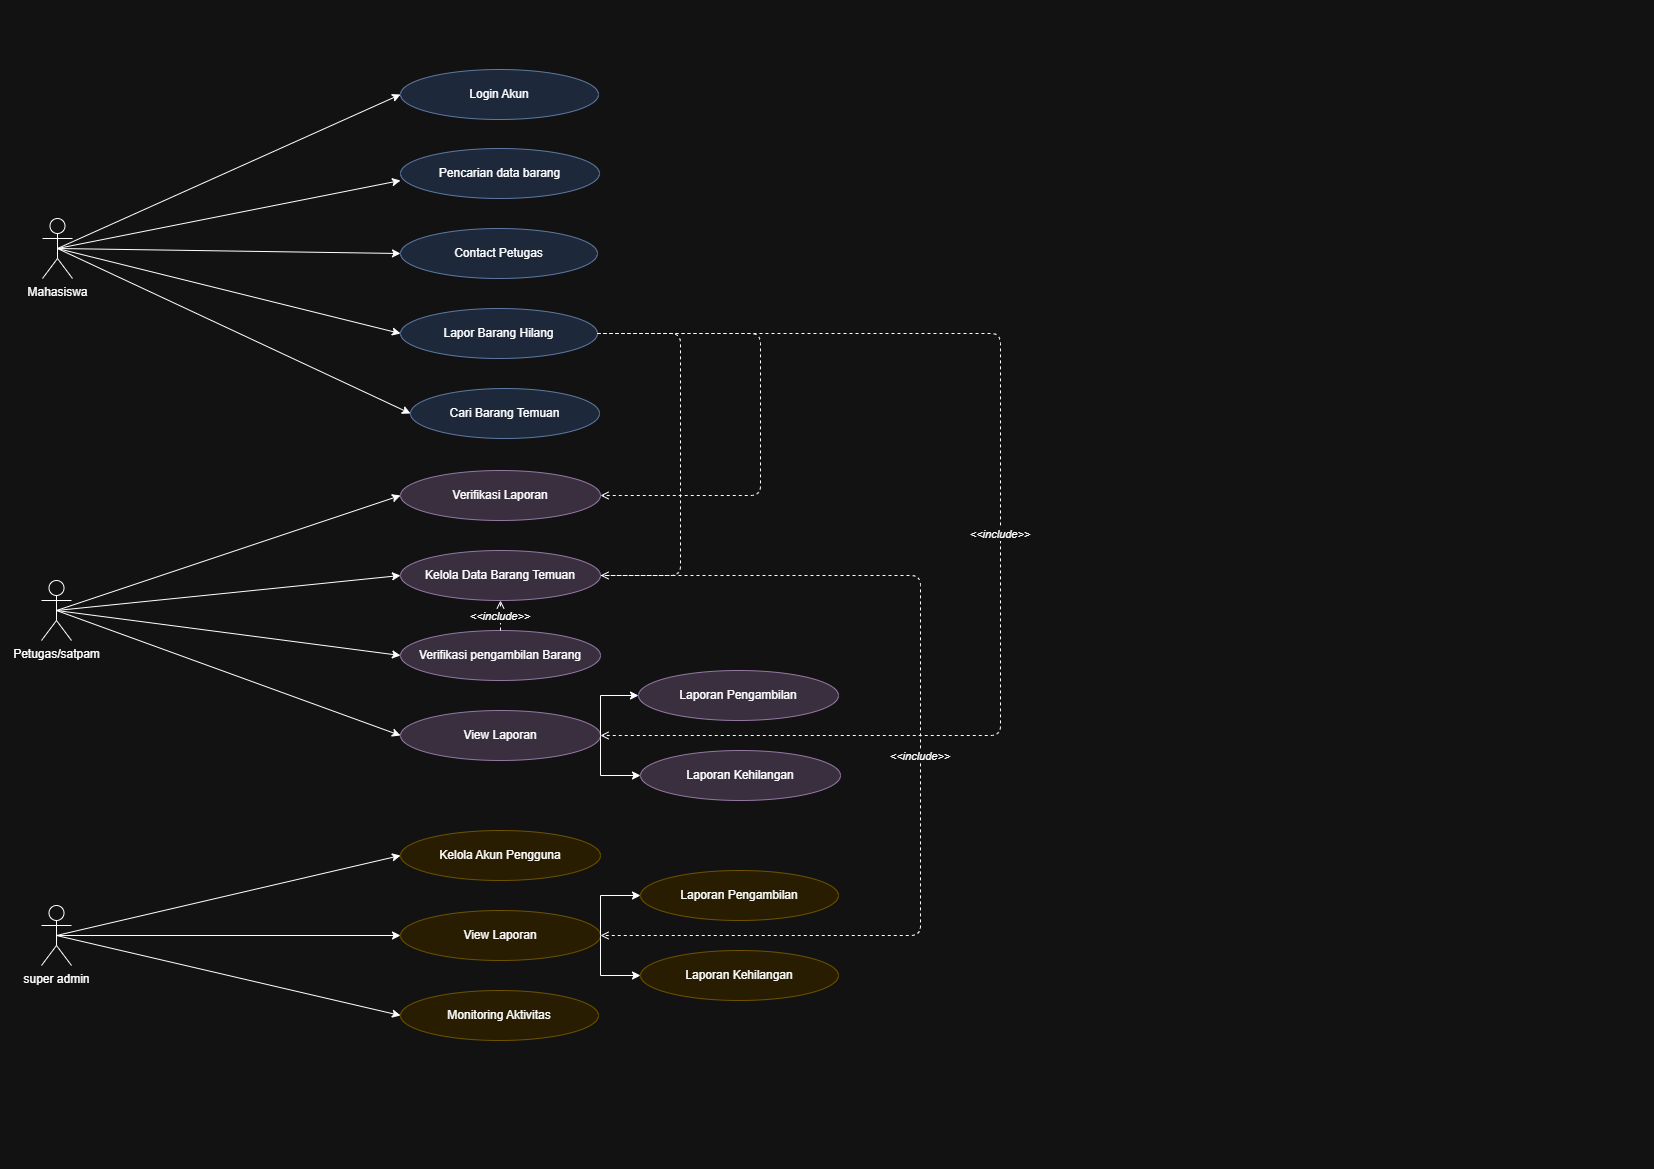

The diagram above was exported from draw.io. Its source (the exported page's mxGraphModel, read from the mxfile embedded in the PNG):
<mxGraphModel dx="1030" dy="596" grid="1" gridSize="10" guides="1" tooltips="1" connect="1" arrows="1" fold="1" page="1" pageScale="1" pageWidth="827" pageHeight="1169" math="0" shadow="0">
  <root>
    <mxCell id="0" />
    <mxCell id="1" parent="0" />
    <mxCell id="30" parent="1" style="ellipse;whiteSpace=wrap;html=1;fillColor=#dae8fc;strokeColor=#6c8ebf;fontSize=12;" value="Login Akun" vertex="1">
      <mxGeometry height="50" width="198" x="400" y="69" as="geometry" />
    </mxCell>
    <mxCell id="31" parent="1" style="ellipse;whiteSpace=wrap;html=1;fillColor=#dae8fc;strokeColor=#6c8ebf;fontSize=12;" value="Lapor Barang Hilang" vertex="1">
      <mxGeometry height="50" width="197" x="400" y="308" as="geometry" />
    </mxCell>
    <mxCell id="32" parent="1" style="ellipse;whiteSpace=wrap;html=1;fillColor=#dae8fc;strokeColor=#6c8ebf;fontSize=12;" value="Cari Barang Temuan" vertex="1">
      <mxGeometry height="50" width="189" x="410" y="388" as="geometry" />
    </mxCell>
    <mxCell id="33" parent="1" style="ellipse;whiteSpace=wrap;html=1;fillColor=#dae8fc;strokeColor=#6c8ebf;fontSize=12;" value="Contact Petugas" vertex="1">
      <mxGeometry height="50" width="197" x="400" y="228" as="geometry" />
    </mxCell>
    <mxCell id="42" parent="1" style="ellipse;whiteSpace=wrap;html=1;fillColor=#e1d5e7;strokeColor=#9673a6;fontSize=12;" value="Verifikasi pengambilan Barang" vertex="1">
      <mxGeometry height="50" width="200" x="400" y="630" as="geometry" />
    </mxCell>
    <mxCell id="43" parent="1" style="ellipse;whiteSpace=wrap;html=1;fillColor=#e1d5e7;strokeColor=#9673a6;fontSize=12;" value="View Laporan" vertex="1">
      <mxGeometry height="50" width="200" x="400" y="710" as="geometry" />
    </mxCell>
    <mxCell id="50" parent="1" style="ellipse;whiteSpace=wrap;html=1;fillColor=#fff2cc;strokeColor=#d6b656;fontSize=12;" value="Kelola Akun Pengguna" vertex="1">
      <mxGeometry height="50" width="200" x="400" y="830" as="geometry" />
    </mxCell>
    <mxCell id="51" parent="1" style="ellipse;whiteSpace=wrap;html=1;fillColor=#fff2cc;strokeColor=#d6b656;fontSize=12;" value="Monitoring Aktivitas" vertex="1">
      <mxGeometry height="50" width="198" x="400" y="990" as="geometry" />
    </mxCell>
    <mxCell id="53" parent="1" style="ellipse;whiteSpace=wrap;html=1;fillColor=#fff2cc;strokeColor=#d6b656;fontSize=12;" value="View Laporan" vertex="1">
      <mxGeometry height="50" width="200" x="400" y="910" as="geometry" />
    </mxCell>
    <mxCell id="60" edge="1" parent="1" source="KjHEQ542Y6T_JhgCl7ZD-98" style="edgeStyle=none;exitX=0.5;exitY=0.5;exitDx=0;exitDy=0;exitPerimeter=0;entryX=0;entryY=0.5;entryDx=0;entryDy=0;" target="30">
      <mxGeometry relative="1" as="geometry">
        <mxPoint x="120" y="307.4324324324324" as="sourcePoint" />
        <mxPoint x="418" y="94" as="targetPoint" />
      </mxGeometry>
    </mxCell>
    <mxCell id="61" edge="1" parent="1" source="KjHEQ542Y6T_JhgCl7ZD-98" style="edgeStyle=none;entryX=0;entryY=0.5;entryDx=0;entryDy=0;exitX=0.5;exitY=0.5;exitDx=0;exitDy=0;exitPerimeter=0;" target="31">
      <mxGeometry relative="1" as="geometry">
        <mxPoint x="120" y="313.91891891891896" as="sourcePoint" />
      </mxGeometry>
    </mxCell>
    <mxCell id="62" edge="1" parent="1" source="KjHEQ542Y6T_JhgCl7ZD-98" style="edgeStyle=none;entryX=0;entryY=0.5;entryDx=0;entryDy=0;exitX=0.5;exitY=0.5;exitDx=0;exitDy=0;exitPerimeter=0;" target="32">
      <mxGeometry relative="1" as="geometry">
        <mxPoint x="120" y="325.92105263157896" as="sourcePoint" />
      </mxGeometry>
    </mxCell>
    <mxCell id="63" edge="1" parent="1" source="KjHEQ542Y6T_JhgCl7ZD-98" style="edgeStyle=none;entryX=0;entryY=0.5;entryDx=0;entryDy=0;exitX=0.5;exitY=0.5;exitDx=0;exitDy=0;exitPerimeter=0;" target="33">
      <mxGeometry relative="1" as="geometry">
        <mxPoint x="120" y="320.4054054054054" as="sourcePoint" />
      </mxGeometry>
    </mxCell>
    <mxCell id="71" edge="1" parent="1" source="KjHEQ542Y6T_JhgCl7ZD-99" style="edgeStyle=none;exitX=0.5;exitY=0.5;exitDx=0;exitDy=0;exitPerimeter=0;entryX=0;entryY=0.5;entryDx=0;entryDy=0;" target="41">
      <mxGeometry relative="1" as="geometry">
        <mxPoint x="120" y="642.8378378378379" as="sourcePoint" />
      </mxGeometry>
    </mxCell>
    <mxCell id="72" edge="1" parent="1" source="KjHEQ542Y6T_JhgCl7ZD-99" style="edgeStyle=none;exitX=0.5;exitY=0.5;exitDx=0;exitDy=0;exitPerimeter=0;entryX=0;entryY=0.5;entryDx=0;entryDy=0;" target="42">
      <mxGeometry relative="1" as="geometry">
        <mxPoint x="120" y="649.3243243243244" as="sourcePoint" />
      </mxGeometry>
    </mxCell>
    <mxCell id="73" edge="1" parent="1" source="KjHEQ542Y6T_JhgCl7ZD-99" style="edgeStyle=none;entryX=0;entryY=0.5;entryDx=0;entryDy=0;exitX=0.5;exitY=0.5;exitDx=0;exitDy=0;exitPerimeter=0;" target="43">
      <mxGeometry relative="1" as="geometry">
        <mxPoint x="120" y="641.6666666666667" as="sourcePoint" />
      </mxGeometry>
    </mxCell>
    <mxCell id="80" edge="1" parent="1" source="KjHEQ542Y6T_JhgCl7ZD-100" style="edgeStyle=none;exitX=0.5;exitY=0.5;exitDx=0;exitDy=0;exitPerimeter=0;entryX=0;entryY=0.5;entryDx=0;entryDy=0;" target="50">
      <mxGeometry relative="1" as="geometry">
        <mxPoint x="120" y="847.9729729729729" as="sourcePoint" />
      </mxGeometry>
    </mxCell>
    <mxCell id="81" edge="1" parent="1" source="KjHEQ542Y6T_JhgCl7ZD-100" style="edgeStyle=none;exitX=0.5;exitY=0.5;exitDx=0;exitDy=0;exitPerimeter=0;entryX=0;entryY=0.5;entryDx=0;entryDy=0;" target="51">
      <mxGeometry relative="1" as="geometry">
        <Array as="points" />
        <mxPoint x="120" y="853.6486486486488" as="sourcePoint" />
      </mxGeometry>
    </mxCell>
    <mxCell id="83" edge="1" parent="1" source="KjHEQ542Y6T_JhgCl7ZD-100" style="edgeStyle=none;entryX=0;entryY=0.5;entryDx=0;entryDy=0;exitX=0.5;exitY=0.5;exitDx=0;exitDy=0;exitPerimeter=0;" target="53">
      <mxGeometry relative="1" as="geometry">
        <mxPoint x="120" y="852.1774193548388" as="sourcePoint" />
      </mxGeometry>
    </mxCell>
    <mxCell id="90" edge="1" parent="1" source="31" style="edgeStyle=orthogonalEdgeStyle;dashed=1;endArrow=open;endFill=0;fontSize=11;fontStyle=2;exitX=1;exitY=0.5;exitDx=0;exitDy=0;" target="43" value="&lt;&lt;include&gt;&gt;">
      <mxGeometry relative="1" as="geometry">
        <Array as="points">
          <mxPoint x="1000" y="333" />
          <mxPoint x="1000" y="735" />
        </Array>
      </mxGeometry>
    </mxCell>
    <mxCell id="91" edge="1" parent="1" source="41" style="edgeStyle=orthogonalEdgeStyle;dashed=1;endArrow=open;endFill=0;fontSize=11;fontStyle=2;exitX=1;exitY=0.5;exitDx=0;exitDy=0;entryX=1;entryY=0.5;entryDx=0;entryDy=0;" target="53" value="&lt;&lt;include&gt;&gt;">
      <mxGeometry relative="1" as="geometry">
        <Array as="points">
          <mxPoint x="920" y="575" />
          <mxPoint x="920" y="935" />
        </Array>
        <mxPoint x="640" y="620" as="sourcePoint" />
        <mxPoint x="639.9998367345459" y="965.047619047619" as="targetPoint" />
      </mxGeometry>
    </mxCell>
    <mxCell id="93" edge="1" parent="1" source="42" style="edgeStyle=orthogonalEdgeStyle;dashed=1;endArrow=open;endFill=0;fontSize=11;fontStyle=2;" target="41" value="&lt;&lt;include&gt;&gt;">
      <mxGeometry relative="1" as="geometry" />
    </mxCell>
    <mxCell id="KjHEQ542Y6T_JhgCl7ZD-96" edge="1" parent="1" source="31" style="edgeStyle=orthogonalEdgeStyle;dashed=1;endArrow=open;endFill=0;fontSize=11;fontStyle=2;" target="41" value="">
      <mxGeometry relative="1" as="geometry">
        <Array as="points">
          <mxPoint x="680" y="333" />
          <mxPoint x="680" y="575" />
        </Array>
        <mxPoint x="460" y="270" as="sourcePoint" />
        <mxPoint x="460" y="930" as="targetPoint" />
      </mxGeometry>
    </mxCell>
    <mxCell id="41" parent="1" style="ellipse;whiteSpace=wrap;html=1;fillColor=#e1d5e7;strokeColor=#9673a6;fontSize=12;" value="Kelola Data Barang Temuan" vertex="1">
      <mxGeometry height="50" width="200" x="400" y="550" as="geometry" />
    </mxCell>
    <mxCell id="KjHEQ542Y6T_JhgCl7ZD-97" edge="1" parent="1" style="edgeStyle=orthogonalEdgeStyle;rounded=0;orthogonalLoop=1;jettySize=auto;html=1;exitX=0.5;exitY=1;exitDx=0;exitDy=0;">
      <mxGeometry relative="1" as="geometry">
        <mxPoint x="80" y="780" as="sourcePoint" />
        <mxPoint x="80" y="780" as="targetPoint" />
      </mxGeometry>
    </mxCell>
    <mxCell id="KjHEQ542Y6T_JhgCl7ZD-98" parent="1" style="shape=umlActor;verticalLabelPosition=bottom;verticalAlign=top;html=1;outlineConnect=0;" value="Mahasiswa" vertex="1">
      <mxGeometry height="60" width="30" x="42" y="218" as="geometry" />
    </mxCell>
    <mxCell id="KjHEQ542Y6T_JhgCl7ZD-99" parent="1" style="shape=umlActor;verticalLabelPosition=bottom;verticalAlign=top;html=1;outlineConnect=0;" value="Petugas/satpam" vertex="1">
      <mxGeometry height="60" width="30" x="41" y="580" as="geometry" />
    </mxCell>
    <mxCell id="KjHEQ542Y6T_JhgCl7ZD-100" parent="1" style="shape=umlActor;verticalLabelPosition=bottom;verticalAlign=top;html=1;outlineConnect=0;" value="super admin" vertex="1">
      <mxGeometry height="60" width="30" x="41" y="905" as="geometry" />
    </mxCell>
    <mxCell id="KjHEQ542Y6T_JhgCl7ZD-106" parent="1" style="ellipse;whiteSpace=wrap;html=1;fillColor=#dae8fc;strokeColor=#6c8ebf;fontSize=12;" value="Pencarian data barang" vertex="1">
      <mxGeometry height="50" width="199" x="400" y="148" as="geometry" />
    </mxCell>
    <mxCell id="KjHEQ542Y6T_JhgCl7ZD-108" parent="1" style="ellipse;whiteSpace=wrap;html=1;fillColor=#e1d5e7;strokeColor=#9673a6;fontSize=12;" value="Verifikasi Laporan" vertex="1">
      <mxGeometry height="50" width="200" x="400" y="470" as="geometry" />
    </mxCell>
    <mxCell id="KjHEQ542Y6T_JhgCl7ZD-109" edge="1" parent="1" source="KjHEQ542Y6T_JhgCl7ZD-98" style="endArrow=classic;html=1;rounded=0;exitX=0.5;exitY=0.5;exitDx=0;exitDy=0;exitPerimeter=0;entryX=0;entryY=0.64;entryDx=0;entryDy=0;entryPerimeter=0;" target="KjHEQ542Y6T_JhgCl7ZD-106" value="">
      <mxGeometry height="50" relative="1" width="50" as="geometry">
        <mxPoint x="300" y="410" as="sourcePoint" />
        <mxPoint x="350" y="360" as="targetPoint" />
      </mxGeometry>
    </mxCell>
    <mxCell id="KjHEQ542Y6T_JhgCl7ZD-111" edge="1" parent="1" source="KjHEQ542Y6T_JhgCl7ZD-99" style="endArrow=classic;html=1;rounded=0;entryX=0;entryY=0.5;entryDx=0;entryDy=0;exitX=0.5;exitY=0.5;exitDx=0;exitDy=0;exitPerimeter=0;" target="KjHEQ542Y6T_JhgCl7ZD-108" value="">
      <mxGeometry height="50" relative="1" width="50" as="geometry">
        <mxPoint x="340" y="550" as="sourcePoint" />
        <mxPoint x="390" y="500" as="targetPoint" />
      </mxGeometry>
    </mxCell>
    <mxCell id="KjHEQ542Y6T_JhgCl7ZD-116" edge="1" parent="1" source="31" style="edgeStyle=orthogonalEdgeStyle;dashed=1;endArrow=open;endFill=0;fontSize=11;fontStyle=2;" target="KjHEQ542Y6T_JhgCl7ZD-108" value="">
      <mxGeometry relative="1" as="geometry">
        <Array as="points">
          <mxPoint x="760" y="333" />
          <mxPoint x="760" y="495" />
        </Array>
        <mxPoint x="580" y="330" as="sourcePoint" />
        <mxPoint x="560" y="550" as="targetPoint" />
      </mxGeometry>
    </mxCell>
    <mxCell id="KjHEQ542Y6T_JhgCl7ZD-117" parent="1" style="ellipse;whiteSpace=wrap;html=1;fillColor=#e1d5e7;strokeColor=#9673a6;fontSize=12;" value="Laporan Pengambilan" vertex="1">
      <mxGeometry height="50" width="200" x="638" y="670" as="geometry" />
    </mxCell>
    <mxCell id="KjHEQ542Y6T_JhgCl7ZD-118" parent="1" style="ellipse;whiteSpace=wrap;html=1;fillColor=#fff2cc;strokeColor=#d6b656;fontSize=12;" value="Laporan Pengambilan" vertex="1">
      <mxGeometry height="50" width="198" x="640" y="870" as="geometry" />
    </mxCell>
    <mxCell id="KjHEQ542Y6T_JhgCl7ZD-120" parent="1" style="ellipse;whiteSpace=wrap;html=1;fillColor=#fff2cc;strokeColor=#d6b656;fontSize=12;" value="Laporan Kehilangan" vertex="1">
      <mxGeometry height="50" width="198" x="640" y="950" as="geometry" />
    </mxCell>
    <mxCell id="KjHEQ542Y6T_JhgCl7ZD-123" edge="1" parent="1" source="43" style="endArrow=classic;html=1;rounded=0;exitX=1;exitY=0.5;exitDx=0;exitDy=0;entryX=0;entryY=0.5;entryDx=0;entryDy=0;" target="KjHEQ542Y6T_JhgCl7ZD-117" value="">
      <mxGeometry height="50" relative="1" width="50" as="geometry">
        <Array as="points">
          <mxPoint x="600" y="695" />
        </Array>
        <mxPoint x="588" y="740" as="sourcePoint" />
        <mxPoint x="638" y="690" as="targetPoint" />
      </mxGeometry>
    </mxCell>
    <mxCell id="KjHEQ542Y6T_JhgCl7ZD-124" edge="1" parent="1" source="43" style="endArrow=classic;html=1;rounded=0;exitX=1;exitY=0.5;exitDx=0;exitDy=0;entryX=0;entryY=0.5;entryDx=0;entryDy=0;" target="KjHEQ542Y6T_JhgCl7ZD-119" value="">
      <mxGeometry height="50" relative="1" width="50" as="geometry">
        <Array as="points">
          <mxPoint x="600" y="775" />
        </Array>
        <mxPoint x="590" y="800" as="sourcePoint" />
        <mxPoint x="640" y="720" as="targetPoint" />
      </mxGeometry>
    </mxCell>
    <mxCell id="KjHEQ542Y6T_JhgCl7ZD-125" edge="1" parent="1" source="53" style="endArrow=classic;html=1;rounded=0;exitX=1;exitY=0.5;exitDx=0;exitDy=0;entryX=0;entryY=0.5;entryDx=0;entryDy=0;" target="KjHEQ542Y6T_JhgCl7ZD-118" value="">
      <mxGeometry height="50" relative="1" width="50" as="geometry">
        <Array as="points">
          <mxPoint x="600" y="895" />
        </Array>
        <mxPoint x="650" y="950" as="sourcePoint" />
        <mxPoint x="700" y="900" as="targetPoint" />
      </mxGeometry>
    </mxCell>
    <mxCell id="KjHEQ542Y6T_JhgCl7ZD-126" edge="1" parent="1" source="53" style="endArrow=classic;html=1;rounded=0;exitX=1;exitY=0.5;exitDx=0;exitDy=0;entryX=0;entryY=0.5;entryDx=0;entryDy=0;" target="KjHEQ542Y6T_JhgCl7ZD-120" value="">
      <mxGeometry height="50" relative="1" width="50" as="geometry">
        <Array as="points">
          <mxPoint x="600" y="975" />
        </Array>
        <mxPoint x="570" y="1024" as="sourcePoint" />
        <mxPoint x="656" y="990" as="targetPoint" />
      </mxGeometry>
    </mxCell>
    <mxCell id="KjHEQ542Y6T_JhgCl7ZD-119" parent="1" style="ellipse;whiteSpace=wrap;html=1;fillColor=#e1d5e7;strokeColor=#9673a6;fontSize=12;" value="Laporan Kehilangan" vertex="1">
      <mxGeometry height="50" width="200" x="640" y="750" as="geometry" />
    </mxCell>
  </root>
</mxGraphModel>